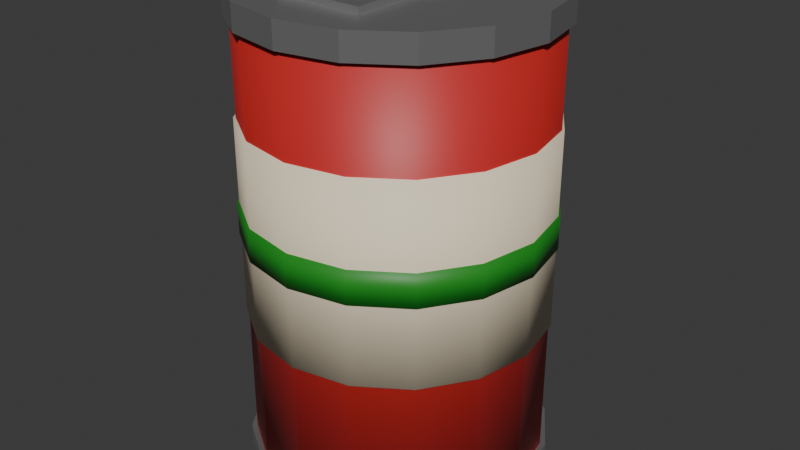 # Source: Soda_Can.blend  (saved by Blender 5.2.45; exported with 4.5.12 LTS)
import bpy
from mathutils import Matrix  # noqa: F401  (used for matrix-valued properties, if any)

bpy.ops.wm.read_factory_settings(use_empty=True)
scene = bpy.context.scene
scene.name = 'Scene'

# ---- collections
col_collection = bpy.data.collections.new('Collection'); scene.collection.children.link(col_collection)

# ---- materials (node trees are filled in below, after node groups)
mat_can_red = bpy.data.materials.new('Can_Red')
mat_can_silver = bpy.data.materials.new('Can_Silver')
mat_can_cream = bpy.data.materials.new('Can_Cream')
mat_can_green = bpy.data.materials.new('Can_Green')

# ---- material node trees
mat_can_red.use_nodes = True; mat_can_red.node_tree.nodes.clear()
_N = mat_can_red.node_tree.nodes; _L = mat_can_red.node_tree.links
n0 = _N.new('ShaderNodeBsdfPrincipled'); n0.name = 'Principled BSDF'; n0.location = (-200, 100)
n0.inputs[0].default_value = (0.5647, 0.02122, 0.02122, 1.0)
n0.inputs[10].default_value = 0.005
n1 = _N.new('ShaderNodeOutputMaterial'); n1.name = 'Material Output'; n1.location = (200, 100)
_L.new(n0.outputs[0], n1.inputs[0])
n1.is_active_output = True
mat_can_silver.use_nodes = True; mat_can_silver.node_tree.nodes.clear()
_N = mat_can_silver.node_tree.nodes; _L = mat_can_silver.node_tree.links
n0 = _N.new('ShaderNodeBsdfPrincipled'); n0.name = 'Principled BSDF'; n0.location = (-200, 100)
n0.inputs[0].default_value = (0.5271, 0.5271, 0.5271, 1.0)
n0.inputs[1].default_value = 0.8
n0.inputs[2].default_value = 0.3
n0.inputs[10].default_value = 0.005
n1 = _N.new('ShaderNodeOutputMaterial'); n1.name = 'Material Output'; n1.location = (200, 100)
_L.new(n0.outputs[0], n1.inputs[0])
n1.is_active_output = True
mat_can_cream.use_nodes = True; mat_can_cream.node_tree.nodes.clear()
_N = mat_can_cream.node_tree.nodes; _L = mat_can_cream.node_tree.links
n0 = _N.new('ShaderNodeBsdfPrincipled'); n0.name = 'Principled BSDF'; n0.location = (-200, 100)
n0.inputs[0].default_value = (0.9131, 0.7913, 0.5776, 1.0)
n0.inputs[2].default_value = 0.6
n0.inputs[10].default_value = 0.005
n1 = _N.new('ShaderNodeOutputMaterial'); n1.name = 'Material Output'; n1.location = (200, 100)
_L.new(n0.outputs[0], n1.inputs[0])
n1.is_active_output = True
mat_can_green.use_nodes = True; mat_can_green.node_tree.nodes.clear()
_N = mat_can_green.node_tree.nodes; _L = mat_can_green.node_tree.links
n0 = _N.new('ShaderNodeBsdfPrincipled'); n0.name = 'Principled BSDF'; n0.location = (-200, 100)
n0.inputs[0].default_value = (0.016, 0.2582, 0.016, 1.0)
n0.inputs[10].default_value = 0.005
n1 = _N.new('ShaderNodeOutputMaterial'); n1.name = 'Material Output'; n1.location = (200, 100)
_L.new(n0.outputs[0], n1.inputs[0])
n1.is_active_output = True

# ---- world
world_world = bpy.data.worlds.new('World'); scene.world = world_world
world_world.use_nodes = True; world_world.node_tree.nodes.clear()
_N = world_world.node_tree.nodes; _L = world_world.node_tree.links
n0 = _N.new('ShaderNodeOutputWorld'); n0.name = 'World Output'; n0.location = (200, 100)
n1 = _N.new('ShaderNodeBackground'); n1.name = 'Background'; n1.location = (-200, 100)
n1.inputs[0].default_value = (0.05088, 0.05088, 0.05088, 1.0)
_L.new(n1.outputs[0], n0.inputs[0])
n0.is_active_output = True
world_world.color = (0.05088, 0.05088, 0.05088)
world_world.sun_shadow_jitter_overblur = 0.0

# ---- meshes
me_cylinder = bpy.data.meshes.new('Cylinder')
me_cylinder.from_pydata([(0.0, 0.4, -0.6), (0.0, 0.4, 0.6), (0.1531, 0.3696, -0.6), (0.1531, 0.3696, 0.6), (0.2828, 0.2828, -0.6), (0.2828, 0.2828, 0.6), (0.3696, 0.1531, -0.6), (0.3696, 0.1531, 0.6), (0.4, 0.0, -0.6), (0.4, 0.0, 0.6), (0.3696, -0.1531, -0.6), (0.3696, -0.1531, 0.6), (0.2828, -0.2828, -0.6), (0.2828, -0.2828, 0.6), (0.1531, -0.3696, -0.6), (0.1531, -0.3696, 0.6), (0.0, -0.4, -0.6), (0.0, -0.4, 0.6), (-0.1531, -0.3696, -0.6), (-0.1531, -0.3696, 0.6), (-0.2828, -0.2828, -0.6), (-0.2828, -0.2828, 0.6), (-0.3696, -0.1531, -0.6), (-0.3696, -0.1531, 0.6), (-0.4, 0.0, -0.6), (-0.4, 0.0, 0.6), (-0.3696, 0.1531, -0.6), (-0.3696, 0.1531, 0.6), (-0.2828, 0.2828, -0.6), (-0.2828, 0.2828, 0.6), (-0.1531, 0.3696, -0.6), (-0.1531, 0.3696, 0.6)], [], [(0, 1, 3, 2), (2, 3, 5, 4), (4, 5, 7, 6), (6, 7, 9, 8), (8, 9, 11, 10), (10, 11, 13, 12), (12, 13, 15, 14), (14, 15, 17, 16), (16, 17, 19, 18), (18, 19, 21, 20), (20, 21, 23, 22), (22, 23, 25, 24), (24, 25, 27, 26), (26, 27, 29, 28), (3, 1, 31, 29, 27, 25, 23, 21, 19, 17, 15, 13, 11, 9, 7, 5), (28, 29, 31, 30), (30, 31, 1, 0), (0, 2, 4, 6, 8, 10, 12, 14, 16, 18, 20, 22, 24, 26, 28, 30)])
me_cylinder.polygons.foreach_set('use_smooth', [True] * 18)
_uv = me_cylinder.uv_layers.new(name='UVMap')
_uv.uv.foreach_set('vector', [1.0, 0.5, 1.0, 1.0, 0.9375, 1.0, 0.9375, 0.5, 0.9375, 0.5, 0.9375, 1.0, 0.875, 1.0, 0.875, 0.5, 0.875, 0.5, 0.875, 1.0, 0.8125, 1.0, 0.8125, 0.5, 0.8125, 0.5, 0.8125, 1.0, 0.75, 1.0, 0.75, 0.5, 0.75, 0.5, 0.75, 1.0, 0.6875, 1.0, 0.6875, 0.5, 0.6875, 0.5, 0.6875, 1.0, 0.625, 1.0, 0.625, 0.5, 0.625, 0.5, 0.625, 1.0, 0.5625, 1.0, 0.5625, 0.5, 0.5625, 0.5, 0.5625, 1.0, 0.5, 1.0, 0.5, 0.5, 0.5, 0.5, 0.5, 1.0, 0.4375, 1.0, 0.4375, 0.5, 0.4375, 0.5, 0.4375, 1.0, 0.375, 1.0, 0.375, 0.5, 0.375, 0.5, 0.375, 1.0, 0.3125, 1.0, 0.3125, 0.5, 0.3125, 0.5, 0.3125, 1.0, 0.25, 1.0, 0.25, 0.5, 0.25, 0.5, 0.25, 1.0, 0.1875, 1.0, 0.1875, 0.5, 0.1875, 0.5, 0.1875, 1.0, 0.125, 1.0, 0.125, 0.5, 0.3418, 0.4717, 0.25, 0.49, 0.1582, 0.4717, 0.08029, 0.4197, 0.02827, 0.3418, 0.01, 0.25, 0.02827, 0.1582, 0.08029, 0.08029, 0.1582, 0.02827, 0.25, 0.01, 0.3418, 0.02827, 0.4197, 0.08029, 0.4717, 0.1582, 0.49, 0.25, 0.4717, 0.3418, 0.4197, 0.4197, 0.125, 0.5, 0.125, 1.0, 0.0625, 1.0, 0.0625, 0.5, 0.0625, 0.5, 0.0625, 1.0, 0.0, 1.0, 0.0, 0.5, 0.75, 0.49, 0.8418, 0.4717, 0.9197, 0.4197, 0.9717, 0.3418, 0.99, 0.25, 0.9717, 0.1582, 0.9197, 0.08029, 0.8418, 0.02827, 0.75, 0.01, 0.6582, 0.02827, 0.5803, 0.08029, 0.5283, 0.1582, 0.51, 0.25, 0.5283, 0.3418, 0.5803, 0.4197, 0.6582, 0.4717])
me_cylinder.materials.append(mat_can_red)
me_cylinder.update()
me_cylinder_001 = bpy.data.meshes.new('Cylinder.001')
me_cylinder_001.from_pydata([(0.0, 0.415, -0.035), (0.0, 0.415, 0.035), (0.1588, 0.3834, -0.035), (0.1588, 0.3834, 0.035), (0.2934, 0.2934, -0.035), (0.2934, 0.2934, 0.035), (0.3834, 0.1588, -0.035), (0.3834, 0.1588, 0.035), (0.415, 0.0, -0.035), (0.415, 0.0, 0.035), (0.3834, -0.1588, -0.035), (0.3834, -0.1588, 0.035), (0.2934, -0.2934, -0.035), (0.2934, -0.2934, 0.035), (0.1588, -0.3834, -0.035), (0.1588, -0.3834, 0.035), (0.0, -0.415, -0.035), (0.0, -0.415, 0.035), (-0.1588, -0.3834, -0.035), (-0.1588, -0.3834, 0.035), (-0.2934, -0.2934, -0.035), (-0.2934, -0.2934, 0.035), (-0.3834, -0.1588, -0.035), (-0.3834, -0.1588, 0.035), (-0.415, 0.0, -0.035), (-0.415, 0.0, 0.035), (-0.3834, 0.1588, -0.035), (-0.3834, 0.1588, 0.035), (-0.2934, 0.2934, -0.035), (-0.2934, 0.2934, 0.035), (-0.1588, 0.3834, -0.035), (-0.1588, 0.3834, 0.035)], [], [(0, 1, 3, 2), (2, 3, 5, 4), (4, 5, 7, 6), (6, 7, 9, 8), (8, 9, 11, 10), (10, 11, 13, 12), (12, 13, 15, 14), (14, 15, 17, 16), (16, 17, 19, 18), (18, 19, 21, 20), (20, 21, 23, 22), (22, 23, 25, 24), (24, 25, 27, 26), (26, 27, 29, 28), (3, 1, 31, 29, 27, 25, 23, 21, 19, 17, 15, 13, 11, 9, 7, 5), (28, 29, 31, 30), (30, 31, 1, 0), (0, 2, 4, 6, 8, 10, 12, 14, 16, 18, 20, 22, 24, 26, 28, 30)])
_uv = me_cylinder_001.uv_layers.new(name='UVMap')
_uv.uv.foreach_set('vector', [1.0, 0.5, 1.0, 1.0, 0.9375, 1.0, 0.9375, 0.5, 0.9375, 0.5, 0.9375, 1.0, 0.875, 1.0, 0.875, 0.5, 0.875, 0.5, 0.875, 1.0, 0.8125, 1.0, 0.8125, 0.5, 0.8125, 0.5, 0.8125, 1.0, 0.75, 1.0, 0.75, 0.5, 0.75, 0.5, 0.75, 1.0, 0.6875, 1.0, 0.6875, 0.5, 0.6875, 0.5, 0.6875, 1.0, 0.625, 1.0, 0.625, 0.5, 0.625, 0.5, 0.625, 1.0, 0.5625, 1.0, 0.5625, 0.5, 0.5625, 0.5, 0.5625, 1.0, 0.5, 1.0, 0.5, 0.5, 0.5, 0.5, 0.5, 1.0, 0.4375, 1.0, 0.4375, 0.5, 0.4375, 0.5, 0.4375, 1.0, 0.375, 1.0, 0.375, 0.5, 0.375, 0.5, 0.375, 1.0, 0.3125, 1.0, 0.3125, 0.5, 0.3125, 0.5, 0.3125, 1.0, 0.25, 1.0, 0.25, 0.5, 0.25, 0.5, 0.25, 1.0, 0.1875, 1.0, 0.1875, 0.5, 0.1875, 0.5, 0.1875, 1.0, 0.125, 1.0, 0.125, 0.5, 0.3418, 0.4717, 0.25, 0.49, 0.1582, 0.4717, 0.08029, 0.4197, 0.02827, 0.3418, 0.01, 0.25, 0.02827, 0.1582, 0.08029, 0.08029, 0.1582, 0.02827, 0.25, 0.01, 0.3418, 0.02827, 0.4197, 0.08029, 0.4717, 0.1582, 0.49, 0.25, 0.4717, 0.3418, 0.4197, 0.4197, 0.125, 0.5, 0.125, 1.0, 0.0625, 1.0, 0.0625, 0.5, 0.0625, 0.5, 0.0625, 1.0, 0.0, 1.0, 0.0, 0.5, 0.75, 0.49, 0.8418, 0.4717, 0.9197, 0.4197, 0.9717, 0.3418, 0.99, 0.25, 0.9717, 0.1582, 0.9197, 0.08029, 0.8418, 0.02827, 0.75, 0.01, 0.6582, 0.02827, 0.5803, 0.08029, 0.5283, 0.1582, 0.51, 0.25, 0.5283, 0.3418, 0.5803, 0.4197, 0.6582, 0.4717])
me_cylinder_001.materials.append(mat_can_silver)
me_cylinder_001.update()
me_cylinder_002 = bpy.data.meshes.new('Cylinder.002')
me_cylinder_002.from_pydata([(0.0, 0.415, -0.025), (0.0, 0.415, 0.025), (0.1588, 0.3834, -0.025), (0.1588, 0.3834, 0.025), (0.2934, 0.2934, -0.025), (0.2934, 0.2934, 0.025), (0.3834, 0.1588, -0.025), (0.3834, 0.1588, 0.025), (0.415, 0.0, -0.025), (0.415, 0.0, 0.025), (0.3834, -0.1588, -0.025), (0.3834, -0.1588, 0.025), (0.2934, -0.2934, -0.025), (0.2934, -0.2934, 0.025), (0.1588, -0.3834, -0.025), (0.1588, -0.3834, 0.025), (0.0, -0.415, -0.025), (0.0, -0.415, 0.025), (-0.1588, -0.3834, -0.025), (-0.1588, -0.3834, 0.025), (-0.2934, -0.2934, -0.025), (-0.2934, -0.2934, 0.025), (-0.3834, -0.1588, -0.025), (-0.3834, -0.1588, 0.025), (-0.415, 0.0, -0.025), (-0.415, 0.0, 0.025), (-0.3834, 0.1588, -0.025), (-0.3834, 0.1588, 0.025), (-0.2934, 0.2934, -0.025), (-0.2934, 0.2934, 0.025), (-0.1588, 0.3834, -0.025), (-0.1588, 0.3834, 0.025)], [], [(0, 1, 3, 2), (2, 3, 5, 4), (4, 5, 7, 6), (6, 7, 9, 8), (8, 9, 11, 10), (10, 11, 13, 12), (12, 13, 15, 14), (14, 15, 17, 16), (16, 17, 19, 18), (18, 19, 21, 20), (20, 21, 23, 22), (22, 23, 25, 24), (24, 25, 27, 26), (26, 27, 29, 28), (3, 1, 31, 29, 27, 25, 23, 21, 19, 17, 15, 13, 11, 9, 7, 5), (28, 29, 31, 30), (30, 31, 1, 0), (0, 2, 4, 6, 8, 10, 12, 14, 16, 18, 20, 22, 24, 26, 28, 30)])
_uv = me_cylinder_002.uv_layers.new(name='UVMap')
_uv.uv.foreach_set('vector', [1.0, 0.5, 1.0, 1.0, 0.9375, 1.0, 0.9375, 0.5, 0.9375, 0.5, 0.9375, 1.0, 0.875, 1.0, 0.875, 0.5, 0.875, 0.5, 0.875, 1.0, 0.8125, 1.0, 0.8125, 0.5, 0.8125, 0.5, 0.8125, 1.0, 0.75, 1.0, 0.75, 0.5, 0.75, 0.5, 0.75, 1.0, 0.6875, 1.0, 0.6875, 0.5, 0.6875, 0.5, 0.6875, 1.0, 0.625, 1.0, 0.625, 0.5, 0.625, 0.5, 0.625, 1.0, 0.5625, 1.0, 0.5625, 0.5, 0.5625, 0.5, 0.5625, 1.0, 0.5, 1.0, 0.5, 0.5, 0.5, 0.5, 0.5, 1.0, 0.4375, 1.0, 0.4375, 0.5, 0.4375, 0.5, 0.4375, 1.0, 0.375, 1.0, 0.375, 0.5, 0.375, 0.5, 0.375, 1.0, 0.3125, 1.0, 0.3125, 0.5, 0.3125, 0.5, 0.3125, 1.0, 0.25, 1.0, 0.25, 0.5, 0.25, 0.5, 0.25, 1.0, 0.1875, 1.0, 0.1875, 0.5, 0.1875, 0.5, 0.1875, 1.0, 0.125, 1.0, 0.125, 0.5, 0.3418, 0.4717, 0.25, 0.49, 0.1582, 0.4717, 0.08029, 0.4197, 0.02827, 0.3418, 0.01, 0.25, 0.02827, 0.1582, 0.08029, 0.08029, 0.1582, 0.02827, 0.25, 0.01, 0.3418, 0.02827, 0.4197, 0.08029, 0.4717, 0.1582, 0.49, 0.25, 0.4717, 0.3418, 0.4197, 0.4197, 0.125, 0.5, 0.125, 1.0, 0.0625, 1.0, 0.0625, 0.5, 0.0625, 0.5, 0.0625, 1.0, 0.0, 1.0, 0.0, 0.5, 0.75, 0.49, 0.8418, 0.4717, 0.9197, 0.4197, 0.9717, 0.3418, 0.99, 0.25, 0.9717, 0.1582, 0.9197, 0.08029, 0.8418, 0.02827, 0.75, 0.01, 0.6582, 0.02827, 0.5803, 0.08029, 0.5283, 0.1582, 0.51, 0.25, 0.5283, 0.3418, 0.5803, 0.4197, 0.6582, 0.4717])
me_cylinder_002.materials.append(mat_can_silver)
me_cylinder_002.update()
me_cube_001 = bpy.data.meshes.new('Cube.001')
me_cube_001.from_pydata([(-0.12, -0.19, -0.012), (-0.12, -0.19, 0.012), (-0.12, 0.19, -0.012), (-0.12, 0.19, 0.012), (0.12, -0.19, -0.012), (0.12, -0.19, 0.012), (0.12, 0.19, -0.012), (0.12, 0.19, 0.012)], [], [(0, 1, 3, 2), (2, 3, 7, 6), (6, 7, 5, 4), (4, 5, 1, 0), (2, 6, 4, 0), (7, 3, 1, 5)])
_uv = me_cube_001.uv_layers.new(name='UVMap')
_uv.uv.foreach_set('vector', [0.375, 0.0, 0.625, 0.0, 0.625, 0.25, 0.375, 0.25, 0.375, 0.25, 0.625, 0.25, 0.625, 0.5, 0.375, 0.5, 0.375, 0.5, 0.625, 0.5, 0.625, 0.75, 0.375, 0.75, 0.375, 0.75, 0.625, 0.75, 0.625, 1.0, 0.375, 1.0, 0.125, 0.5, 0.375, 0.5, 0.375, 0.75, 0.125, 0.75, 0.625, 0.5, 0.875, 0.5, 0.875, 0.75, 0.625, 0.75])
me_cube_001.materials.append(mat_can_silver)
me_cube_001.update()
me_cylinder_003 = bpy.data.meshes.new('Cylinder.003')
me_cylinder_003.from_pydata([(0.0, 0.406, -0.27), (0.0, 0.406, 0.27), (0.1554, 0.3751, -0.27), (0.1554, 0.3751, 0.27), (0.2871, 0.2871, -0.27), (0.2871, 0.2871, 0.27), (0.3751, 0.1554, -0.27), (0.3751, 0.1554, 0.27), (0.406, 0.0, -0.27), (0.406, 0.0, 0.27), (0.3751, -0.1554, -0.27), (0.3751, -0.1554, 0.27), (0.2871, -0.2871, -0.27), (0.2871, -0.2871, 0.27), (0.1554, -0.3751, -0.27), (0.1554, -0.3751, 0.27), (0.0, -0.406, -0.27), (0.0, -0.406, 0.27), (-0.1554, -0.3751, -0.27), (-0.1554, -0.3751, 0.27), (-0.2871, -0.2871, -0.27), (-0.2871, -0.2871, 0.27), (-0.3751, -0.1554, -0.27), (-0.3751, -0.1554, 0.27), (-0.406, 0.0, -0.27), (-0.406, 0.0, 0.27), (-0.3751, 0.1554, -0.27), (-0.3751, 0.1554, 0.27), (-0.2871, 0.2871, -0.27), (-0.2871, 0.2871, 0.27), (-0.1554, 0.3751, -0.27), (-0.1554, 0.3751, 0.27)], [], [(0, 1, 3, 2), (2, 3, 5, 4), (4, 5, 7, 6), (6, 7, 9, 8), (8, 9, 11, 10), (10, 11, 13, 12), (12, 13, 15, 14), (14, 15, 17, 16), (16, 17, 19, 18), (18, 19, 21, 20), (20, 21, 23, 22), (22, 23, 25, 24), (24, 25, 27, 26), (26, 27, 29, 28), (3, 1, 31, 29, 27, 25, 23, 21, 19, 17, 15, 13, 11, 9, 7, 5), (28, 29, 31, 30), (30, 31, 1, 0), (0, 2, 4, 6, 8, 10, 12, 14, 16, 18, 20, 22, 24, 26, 28, 30)])
me_cylinder_003.polygons.foreach_set('use_smooth', [True] * 18)
_uv = me_cylinder_003.uv_layers.new(name='UVMap')
_uv.uv.foreach_set('vector', [1.0, 0.5, 1.0, 1.0, 0.9375, 1.0, 0.9375, 0.5, 0.9375, 0.5, 0.9375, 1.0, 0.875, 1.0, 0.875, 0.5, 0.875, 0.5, 0.875, 1.0, 0.8125, 1.0, 0.8125, 0.5, 0.8125, 0.5, 0.8125, 1.0, 0.75, 1.0, 0.75, 0.5, 0.75, 0.5, 0.75, 1.0, 0.6875, 1.0, 0.6875, 0.5, 0.6875, 0.5, 0.6875, 1.0, 0.625, 1.0, 0.625, 0.5, 0.625, 0.5, 0.625, 1.0, 0.5625, 1.0, 0.5625, 0.5, 0.5625, 0.5, 0.5625, 1.0, 0.5, 1.0, 0.5, 0.5, 0.5, 0.5, 0.5, 1.0, 0.4375, 1.0, 0.4375, 0.5, 0.4375, 0.5, 0.4375, 1.0, 0.375, 1.0, 0.375, 0.5, 0.375, 0.5, 0.375, 1.0, 0.3125, 1.0, 0.3125, 0.5, 0.3125, 0.5, 0.3125, 1.0, 0.25, 1.0, 0.25, 0.5, 0.25, 0.5, 0.25, 1.0, 0.1875, 1.0, 0.1875, 0.5, 0.1875, 0.5, 0.1875, 1.0, 0.125, 1.0, 0.125, 0.5, 0.3418, 0.4717, 0.25, 0.49, 0.1582, 0.4717, 0.08029, 0.4197, 0.02827, 0.3418, 0.01, 0.25, 0.02827, 0.1582, 0.08029, 0.08029, 0.1582, 0.02827, 0.25, 0.01, 0.3418, 0.02827, 0.4197, 0.08029, 0.4717, 0.1582, 0.49, 0.25, 0.4717, 0.3418, 0.4197, 0.4197, 0.125, 0.5, 0.125, 1.0, 0.0625, 1.0, 0.0625, 0.5, 0.0625, 0.5, 0.0625, 1.0, 0.0, 1.0, 0.0, 0.5, 0.75, 0.49, 0.8418, 0.4717, 0.9197, 0.4197, 0.9717, 0.3418, 0.99, 0.25, 0.9717, 0.1582, 0.9197, 0.08029, 0.8418, 0.02827, 0.75, 0.01, 0.6582, 0.02827, 0.5803, 0.08029, 0.5283, 0.1582, 0.51, 0.25, 0.5283, 0.3418, 0.5803, 0.4197, 0.6582, 0.4717])
me_cylinder_003.materials.append(mat_can_cream)
me_cylinder_003.update()
me_cylinder_004 = bpy.data.meshes.new('Cylinder.004')
me_cylinder_004.from_pydata([(0.0, 0.411, -0.045), (0.0, 0.411, 0.045), (0.1573, 0.3797, -0.045), (0.1573, 0.3797, 0.045), (0.2906, 0.2906, -0.045), (0.2906, 0.2906, 0.045), (0.3797, 0.1573, -0.045), (0.3797, 0.1573, 0.045), (0.411, 0.0, -0.045), (0.411, 0.0, 0.045), (0.3797, -0.1573, -0.045), (0.3797, -0.1573, 0.045), (0.2906, -0.2906, -0.045), (0.2906, -0.2906, 0.045), (0.1573, -0.3797, -0.045), (0.1573, -0.3797, 0.045), (0.0, -0.411, -0.045), (0.0, -0.411, 0.045), (-0.1573, -0.3797, -0.045), (-0.1573, -0.3797, 0.045), (-0.2906, -0.2906, -0.045), (-0.2906, -0.2906, 0.045), (-0.3797, -0.1573, -0.045), (-0.3797, -0.1573, 0.045), (-0.411, 0.0, -0.045), (-0.411, 0.0, 0.045), (-0.3797, 0.1573, -0.045), (-0.3797, 0.1573, 0.045), (-0.2906, 0.2906, -0.045), (-0.2906, 0.2906, 0.045), (-0.1573, 0.3797, -0.045), (-0.1573, 0.3797, 0.045)], [], [(0, 1, 3, 2), (2, 3, 5, 4), (4, 5, 7, 6), (6, 7, 9, 8), (8, 9, 11, 10), (10, 11, 13, 12), (12, 13, 15, 14), (14, 15, 17, 16), (16, 17, 19, 18), (18, 19, 21, 20), (20, 21, 23, 22), (22, 23, 25, 24), (24, 25, 27, 26), (26, 27, 29, 28), (3, 1, 31, 29, 27, 25, 23, 21, 19, 17, 15, 13, 11, 9, 7, 5), (28, 29, 31, 30), (30, 31, 1, 0), (0, 2, 4, 6, 8, 10, 12, 14, 16, 18, 20, 22, 24, 26, 28, 30)])
me_cylinder_004.polygons.foreach_set('use_smooth', [True] * 18)
_uv = me_cylinder_004.uv_layers.new(name='UVMap')
_uv.uv.foreach_set('vector', [1.0, 0.5, 1.0, 1.0, 0.9375, 1.0, 0.9375, 0.5, 0.9375, 0.5, 0.9375, 1.0, 0.875, 1.0, 0.875, 0.5, 0.875, 0.5, 0.875, 1.0, 0.8125, 1.0, 0.8125, 0.5, 0.8125, 0.5, 0.8125, 1.0, 0.75, 1.0, 0.75, 0.5, 0.75, 0.5, 0.75, 1.0, 0.6875, 1.0, 0.6875, 0.5, 0.6875, 0.5, 0.6875, 1.0, 0.625, 1.0, 0.625, 0.5, 0.625, 0.5, 0.625, 1.0, 0.5625, 1.0, 0.5625, 0.5, 0.5625, 0.5, 0.5625, 1.0, 0.5, 1.0, 0.5, 0.5, 0.5, 0.5, 0.5, 1.0, 0.4375, 1.0, 0.4375, 0.5, 0.4375, 0.5, 0.4375, 1.0, 0.375, 1.0, 0.375, 0.5, 0.375, 0.5, 0.375, 1.0, 0.3125, 1.0, 0.3125, 0.5, 0.3125, 0.5, 0.3125, 1.0, 0.25, 1.0, 0.25, 0.5, 0.25, 0.5, 0.25, 1.0, 0.1875, 1.0, 0.1875, 0.5, 0.1875, 0.5, 0.1875, 1.0, 0.125, 1.0, 0.125, 0.5, 0.3418, 0.4717, 0.25, 0.49, 0.1582, 0.4717, 0.08029, 0.4197, 0.02827, 0.3418, 0.01, 0.25, 0.02827, 0.1582, 0.08029, 0.08029, 0.1582, 0.02827, 0.25, 0.01, 0.3418, 0.02827, 0.4197, 0.08029, 0.4717, 0.1582, 0.49, 0.25, 0.4717, 0.3418, 0.4197, 0.4197, 0.125, 0.5, 0.125, 1.0, 0.0625, 1.0, 0.0625, 0.5, 0.0625, 0.5, 0.0625, 1.0, 0.0, 1.0, 0.0, 0.5, 0.75, 0.49, 0.8418, 0.4717, 0.9197, 0.4197, 0.9717, 0.3418, 0.99, 0.25, 0.9717, 0.1582, 0.9197, 0.08029, 0.8418, 0.02827, 0.75, 0.01, 0.6582, 0.02827, 0.5803, 0.08029, 0.5283, 0.1582, 0.51, 0.25, 0.5283, 0.3418, 0.5803, 0.4197, 0.6582, 0.4717])
me_cylinder_004.materials.append(mat_can_green)
me_cylinder_004.update()

# ---- objects
ob_can_body = bpy.data.objects.new('Can_Body', me_cylinder)
ob_can_top = bpy.data.objects.new('Can_Top', me_cylinder_001)
ob_can_bottom = bpy.data.objects.new('Can_Bottom', me_cylinder_002)
ob_can_pulltab = bpy.data.objects.new('Can_PullTab', me_cube_001)
ob_can_labelband = bpy.data.objects.new('Can_LabelBand', me_cylinder_003)
ob_can_greenstripe = bpy.data.objects.new('Can_GreenStripe', me_cylinder_004)

# ---- transforms, parenting, visibility, modifiers, constraints
ob_can_body.location = (0.0, 0.0, 0.65)
ob_can_top.location = (0.0, 0.0, 1.265)
ob_can_bottom.location = (0.0, 0.0, 0.025)
ob_can_pulltab.location = (0.0, -0.09, 1.305)
ob_can_labelband.location = (0.0, 0.0, 0.7)
ob_can_greenstripe.location = (0.0, 0.0, 0.7)

# ---- collection membership
col_collection.objects.link(ob_can_body)
col_collection.objects.link(ob_can_top)
col_collection.objects.link(ob_can_bottom)
col_collection.objects.link(ob_can_pulltab)
col_collection.objects.link(ob_can_labelband)
col_collection.objects.link(ob_can_greenstripe)

# ---- scene / render settings (as saved in the file)
scene.frame_start = 1; scene.frame_end = 250; scene.frame_set(1)
scene.render.engine = 'BLENDER_EEVEE_NEXT'
scene.render.bake_bias = 0.0
scene.render.bake_samples = 0
scene.render.compositor_device = 'GPU'
scene.eevee.use_volume_custom_range = False
scene.eevee.fast_gi_thickness_near = 0.1
scene.eevee.fast_gi_thickness_far = 0.0
scene.eevee.ray_tracing_options.screen_trace_thickness = 0.1
bpy.context.view_layer.update()

# ---- added for rendering (the .blend has no active camera and no usable light): camera, sun
cam_auto = bpy.data.cameras.new('AutoCamera')
cam_auto.lens = 50.0
cam_auto.sensor_width = 36.0
cam_auto.clip_end = 1000.0
ob_auto_camera = bpy.data.objects.new('AutoCamera', cam_auto)
scene.collection.objects.link(ob_auto_camera)
ob_auto_camera.location = (1.63225, -1.9587, 1.9643)
ob_auto_camera.rotation_euler = (1.09748, -7.21219e-08, 0.694738)
scene.camera = ob_auto_camera
light_auto_sun = bpy.data.lights.new('AutoSun', 'SUN')
light_auto_sun.energy = 3.0
light_auto_sun.angle = 0.0523599
ob_auto_sun = bpy.data.objects.new('AutoSun', light_auto_sun)
scene.collection.objects.link(ob_auto_sun)
ob_auto_sun.rotation_euler = (0.872665, 0.174533, 0.523599)
bpy.context.view_layer.update()
